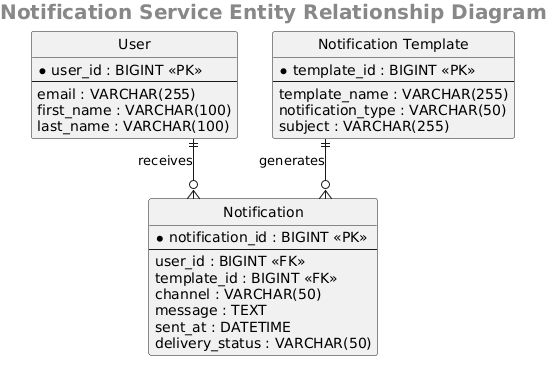

The diagram above was rendered by PlantUML. Its source (embedded in the PNG):
@startuml
header
<b><size:20>Notification Service Entity Relationship Diagram</size></b>
endheader

hide circle
skinparam linetype ortho
skinparam shadowing false

entity "User" as USER {
    * user_id : BIGINT <<PK>>
    --
    email : VARCHAR(255)
    first_name : VARCHAR(100)
    last_name : VARCHAR(100)
}

entity "Notification Template" as TEMPLATE {
    * template_id : BIGINT <<PK>>
    --
    template_name : VARCHAR(255)
    notification_type : VARCHAR(50)
    subject : VARCHAR(255)
}

entity "Notification" as NOTIFICATION {
    * notification_id : BIGINT <<PK>>
    --
    user_id : BIGINT <<FK>>
    template_id : BIGINT <<FK>>
    channel : VARCHAR(50)
    message : TEXT
    sent_at : DATETIME
    delivery_status : VARCHAR(50)
}

USER ||--o{ NOTIFICATION : receives
TEMPLATE ||--o{ NOTIFICATION : generates
@enduml